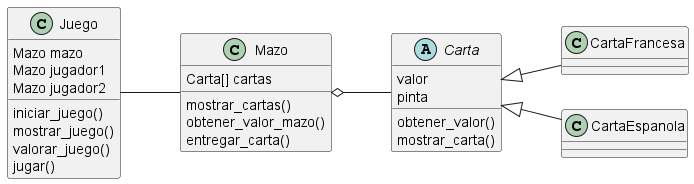

The diagram above was rendered by PlantUML. Its source (embedded in the PNG):
@startuml
left to right direction

abstract Carta
Carta <|-- CartaFrancesa
Carta <|-- CartaEspanola
Mazo o-- Carta
Juego -- Mazo

Juego : iniciar_juego()
Juego : mostrar_juego()
Juego : valorar_juego()
Juego : jugar()
Juego : Mazo mazo
Juego : Mazo jugador1
Juego : Mazo jugador2

Carta : valor
Carta : pinta
Carta : obtener_valor()
Carta : mostrar_carta()

Mazo : Carta[] cartas
Mazo : mostrar_cartas()
Mazo : obtener_valor_mazo()
Mazo : entregar_carta()

@enduml